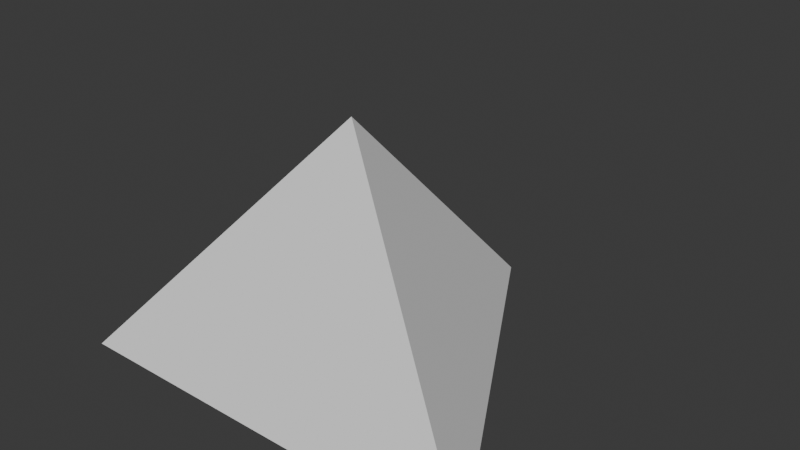 # Source: tetrahedron.blend  (saved by Blender 4.2.66; exported with 4.5.12 LTS)
import bpy
from mathutils import Matrix  # noqa: F401  (used for matrix-valued properties, if any)

bpy.ops.wm.read_factory_settings(use_empty=True)
scene = bpy.context.scene
scene.name = 'Scene'

# ---- collections
col_collection = bpy.data.collections.new('Collection'); scene.collection.children.link(col_collection)

# ---- world
world_world = bpy.data.worlds.new('World'); scene.world = world_world
world_world.use_nodes = True; world_world.node_tree.nodes.clear()
_N = world_world.node_tree.nodes; _L = world_world.node_tree.links
n0 = _N.new('ShaderNodeOutputWorld'); n0.name = 'World Output'; n0.location = (300, 300)
n1 = _N.new('ShaderNodeBackground'); n1.name = 'Background'; n1.location = (10, 300)
n1.inputs[0].default_value = (0.05088, 0.05088, 0.05088, 1.0)
_L.new(n1.outputs[0], n0.inputs[0])
n0.is_active_output = True
world_world.color = (0.05088, 0.05088, 0.05088)
world_world.sun_shadow_jitter_overblur = 0.0

# ---- meshes
me_circle = bpy.data.meshes.new('Circle')
me_circle.from_pydata([(0.0, 1.0, 0.0), (-0.866, -0.5, 0.0), (0.866, -0.5, 0.0), (0.0, 0.0, 1.0)], [], [(0, 3, 2), (2, 3, 1), (1, 3, 0), (1, 0, 2)])
_uv = me_circle.uv_layers.new(name='UVMap')
_uv.uv.foreach_set('vector', [0.001001, 0.498, 0.001001, 0.001001, 0.998, 0.001001, 0.999, 0.002002, 0.999, 0.499, 0.002002, 0.499, 0.001001, 0.998, 0.001001, 0.501, 0.998, 0.501, 0.002002, 0.999, 0.999, 0.999, 0.999, 0.502])
me_circle.update()

# ---- objects
ob_circle = bpy.data.objects.new('Circle', me_circle)

# ---- transforms, parenting, visibility, modifiers, constraints
ob_circle.location = (0.0, 0.0, 0.0)

# ---- collection membership
col_collection.objects.link(ob_circle)

# ---- scene / render settings (as saved in the file)
scene.frame_start = 1; scene.frame_end = 250; scene.frame_set(1)
scene.render.engine = 'BLENDER_EEVEE_NEXT'
bpy.context.view_layer.update()

# ---- added for rendering (the .blend has no active camera and no usable light): camera, sun
cam_auto = bpy.data.cameras.new('AutoCamera')
cam_auto.lens = 50.0
cam_auto.sensor_width = 36.0
cam_auto.clip_end = 1000.0
ob_auto_camera = bpy.data.objects.new('AutoCamera', cam_auto)
scene.collection.objects.link(ob_auto_camera)
ob_auto_camera.location = (2.31306, -2.52567, 2.35045)
ob_auto_camera.rotation_euler = (1.09748, -7.21219e-08, 0.694738)
scene.camera = ob_auto_camera
light_auto_sun = bpy.data.lights.new('AutoSun', 'SUN')
light_auto_sun.energy = 3.0
light_auto_sun.angle = 0.0523599
ob_auto_sun = bpy.data.objects.new('AutoSun', light_auto_sun)
scene.collection.objects.link(ob_auto_sun)
ob_auto_sun.rotation_euler = (0.872665, 0.174533, 0.523599)
bpy.context.view_layer.update()
